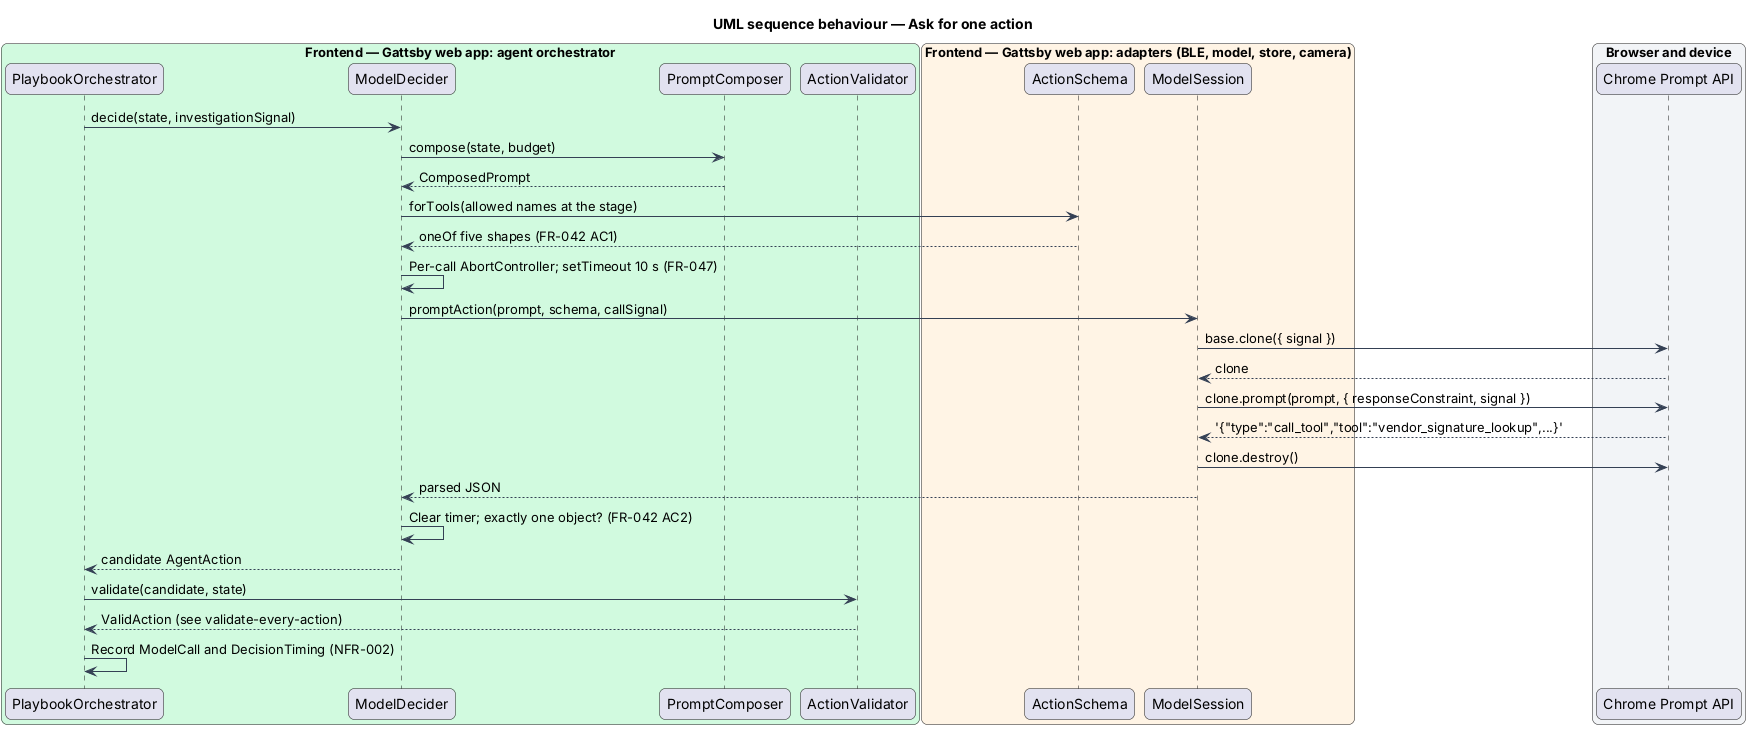

The diagram above was rendered by PlantUML. Its source (embedded in the PNG):
@startuml
title UML sequence behaviour — Ask for one action
skinparam backgroundColor #FFFFFF
skinparam shadowing false
skinparam roundcorner 12
skinparam defaultFontName Arial
skinparam ArrowColor #344054
skinparam rectangle {
  BorderColor #344054
  FontColor #101828
}
skinparam package {
  BorderColor #667085
  FontColor #101828
  BackgroundColor #F9FAFB
}
box "Frontend — Gattsby web app: agent orchestrator" #D1FADF
  participant "PlaybookOrchestrator" as orch
  participant "ModelDecider" as decider
  participant "PromptComposer" as composer
  participant "ActionValidator" as validator
end box
box "Frontend — Gattsby web app: adapters (BLE, model, store, camera)" #FFF4E5
  participant "ActionSchema" as schema
  participant "ModelSession" as session
end box
box "Browser and device" #F2F4F7
  participant "Chrome Prompt API" as api
end box

orch -> decider : decide(state, investigationSignal)
decider -> composer : compose(state, budget)
composer --> decider : ComposedPrompt
decider -> schema : forTools(allowed names at the stage)
schema --> decider : oneOf five shapes (FR-042 AC1)
decider -> decider : Per-call AbortController; setTimeout 10 s (FR-047)
decider -> session : promptAction(prompt, schema, callSignal)
session -> api : base.clone({ signal })
api --> session : clone
session -> api : clone.prompt(prompt, { responseConstraint, signal })
api --> session : '{"type":"call_tool","tool":"vendor_signature_lookup",...}'
session -> api : clone.destroy()
session --> decider : parsed JSON
decider -> decider : Clear timer; exactly one object? (FR-042 AC2)
decider --> orch : candidate AgentAction
orch -> validator : validate(candidate, state)
validator --> orch : ValidAction (see validate-every-action)
orch -> orch : Record ModelCall and DecisionTiming (NFR-002)
@enduml